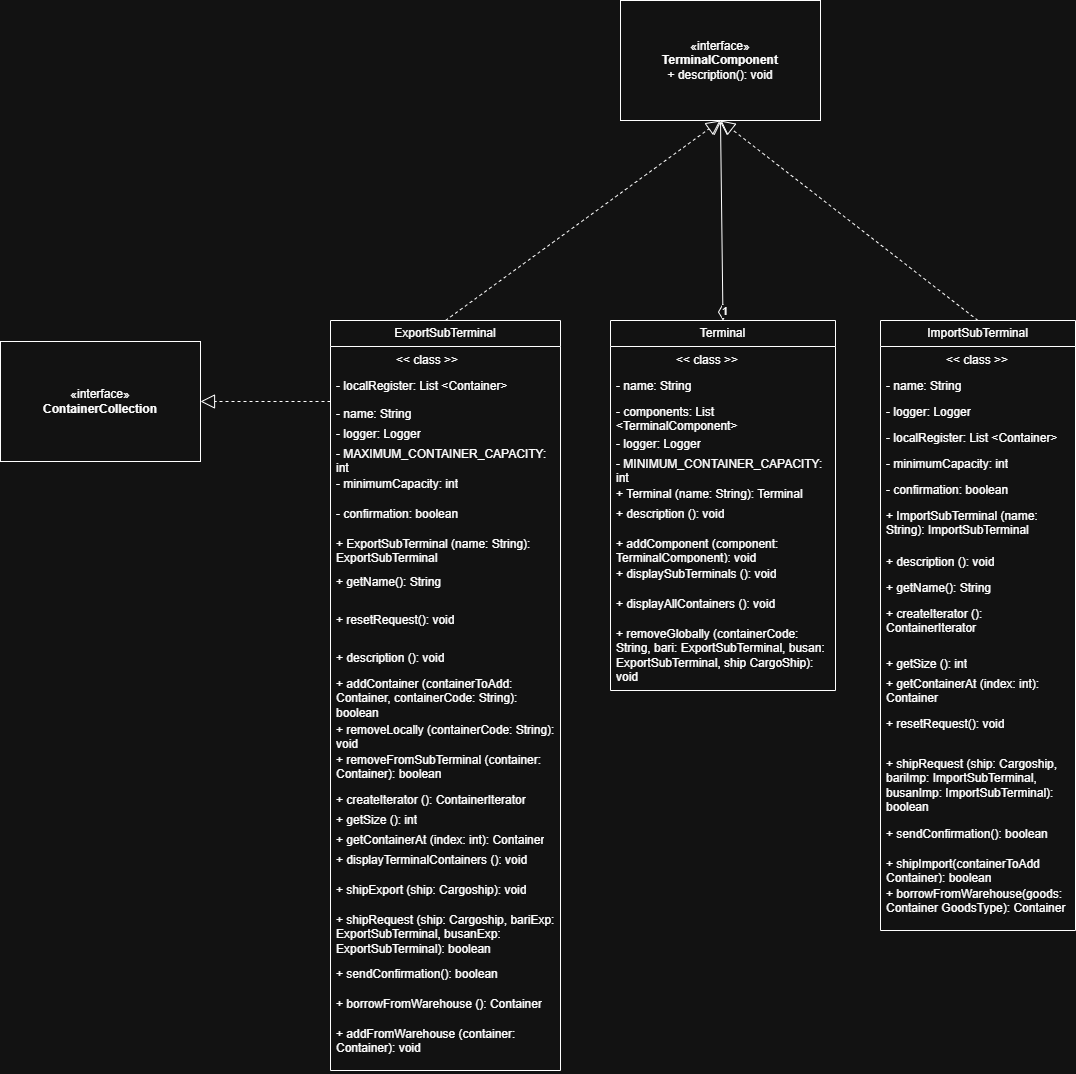

The diagram above was exported from draw.io. Its source (the exported page's mxGraphModel, read from the mxfile embedded in the PNG):
<mxGraphModel dx="1220" dy="993" grid="1" gridSize="10" guides="1" tooltips="1" connect="1" arrows="1" fold="1" page="1" pageScale="1" pageWidth="2339" pageHeight="3300" math="0" shadow="0">
  <root>
    <mxCell id="0" />
    <mxCell id="1" parent="0" />
    <mxCell id="67APcwDNX6U16uEHmF34-1" parent="1" style="swimlane;fontStyle=0;childLayout=stackLayout;horizontal=1;startSize=26;fillColor=none;horizontalStack=0;resizeParent=1;resizeParentMax=0;resizeLast=0;collapsible=1;marginBottom=0;whiteSpace=wrap;html=1;" value="ExportSubTerminal" vertex="1">
      <mxGeometry height="750" width="230" x="330" y="400" as="geometry" />
    </mxCell>
    <mxCell id="67APcwDNX6U16uEHmF34-2" parent="67APcwDNX6U16uEHmF34-1" style="text;strokeColor=none;fillColor=none;align=left;verticalAlign=top;spacingLeft=4;spacingRight=4;overflow=hidden;rotatable=0;points=[[0,0.5],[1,0.5]];portConstraint=eastwest;whiteSpace=wrap;html=1;" value="&lt;span style=&quot;white-space: pre;&quot;&gt;&#09;&lt;/span&gt;&lt;span style=&quot;white-space: pre;&quot;&gt;&#09;&lt;/span&gt;&amp;nbsp; &amp;lt;&amp;lt; class &amp;gt;&amp;gt;" vertex="1">
      <mxGeometry height="26" width="230" y="26" as="geometry" />
    </mxCell>
    <mxCell id="uWb7-dWipRw2fNeVJ3Ew-9" parent="67APcwDNX6U16uEHmF34-1" style="text;strokeColor=none;fillColor=none;align=left;verticalAlign=top;spacingLeft=4;spacingRight=4;overflow=hidden;rotatable=0;points=[[0,0.5],[1,0.5]];portConstraint=eastwest;whiteSpace=wrap;html=1;" value="- localRegister: List &amp;lt;Container&amp;gt;" vertex="1">
      <mxGeometry height="28" width="230" y="52" as="geometry" />
    </mxCell>
    <mxCell id="uWb7-dWipRw2fNeVJ3Ew-10" parent="67APcwDNX6U16uEHmF34-1" style="text;strokeColor=none;fillColor=none;align=left;verticalAlign=top;spacingLeft=4;spacingRight=4;overflow=hidden;rotatable=0;points=[[0,0.5],[1,0.5]];portConstraint=eastwest;whiteSpace=wrap;html=1;" value="- name: String" vertex="1">
      <mxGeometry height="20" width="230" y="80" as="geometry" />
    </mxCell>
    <mxCell id="uWb7-dWipRw2fNeVJ3Ew-11" parent="67APcwDNX6U16uEHmF34-1" style="text;strokeColor=none;fillColor=none;align=left;verticalAlign=top;spacingLeft=4;spacingRight=4;overflow=hidden;rotatable=0;points=[[0,0.5],[1,0.5]];portConstraint=eastwest;whiteSpace=wrap;html=1;" value="- logger: Logger" vertex="1">
      <mxGeometry height="20" width="230" y="100" as="geometry" />
    </mxCell>
    <mxCell id="uWb7-dWipRw2fNeVJ3Ew-12" parent="67APcwDNX6U16uEHmF34-1" style="text;strokeColor=none;fillColor=none;align=left;verticalAlign=top;spacingLeft=4;spacingRight=4;overflow=hidden;rotatable=0;points=[[0,0.5],[1,0.5]];portConstraint=eastwest;whiteSpace=wrap;html=1;" value="- MAXIMUM_CONTAINER_CAPACITY: int" vertex="1">
      <mxGeometry height="30" width="230" y="120" as="geometry" />
    </mxCell>
    <mxCell id="PbbVyn3P4eL9_8JS_Fl_-5" parent="67APcwDNX6U16uEHmF34-1" style="text;strokeColor=none;fillColor=none;align=left;verticalAlign=top;spacingLeft=4;spacingRight=4;overflow=hidden;rotatable=0;points=[[0,0.5],[1,0.5]];portConstraint=eastwest;whiteSpace=wrap;html=1;" value="- minimumCapacity: int" vertex="1">
      <mxGeometry height="30" width="230" y="150" as="geometry" />
    </mxCell>
    <mxCell id="uWb7-dWipRw2fNeVJ3Ew-13" parent="67APcwDNX6U16uEHmF34-1" style="text;strokeColor=none;fillColor=none;align=left;verticalAlign=top;spacingLeft=4;spacingRight=4;overflow=hidden;rotatable=0;points=[[0,0.5],[1,0.5]];portConstraint=eastwest;whiteSpace=wrap;html=1;" value="- confirmation: boolean" vertex="1">
      <mxGeometry height="30" width="230" y="180" as="geometry" />
    </mxCell>
    <mxCell id="PbbVyn3P4eL9_8JS_Fl_-6" parent="67APcwDNX6U16uEHmF34-1" style="text;strokeColor=none;fillColor=none;align=left;verticalAlign=top;spacingLeft=4;spacingRight=4;overflow=hidden;rotatable=0;points=[[0,0.5],[1,0.5]];portConstraint=eastwest;whiteSpace=wrap;html=1;" value="+ ExportSubTerminal (name: String): ExportSubTerminal" vertex="1">
      <mxGeometry height="38" width="230" y="210" as="geometry" />
    </mxCell>
    <mxCell id="PbbVyn3P4eL9_8JS_Fl_-7" parent="67APcwDNX6U16uEHmF34-1" style="text;strokeColor=none;fillColor=none;align=left;verticalAlign=top;spacingLeft=4;spacingRight=4;overflow=hidden;rotatable=0;points=[[0,0.5],[1,0.5]];portConstraint=eastwest;whiteSpace=wrap;html=1;" value="+ getName(): String" vertex="1">
      <mxGeometry height="38" width="230" y="248" as="geometry" />
    </mxCell>
    <mxCell id="67APcwDNX6U16uEHmF34-3" parent="67APcwDNX6U16uEHmF34-1" style="text;strokeColor=none;fillColor=none;align=left;verticalAlign=top;spacingLeft=4;spacingRight=4;overflow=hidden;rotatable=0;points=[[0,0.5],[1,0.5]];portConstraint=eastwest;whiteSpace=wrap;html=1;" value="+ resetRequest(): void" vertex="1">
      <mxGeometry height="38" width="230" y="286" as="geometry" />
    </mxCell>
    <mxCell id="67APcwDNX6U16uEHmF34-4" parent="67APcwDNX6U16uEHmF34-1" style="text;strokeColor=none;fillColor=none;align=left;verticalAlign=top;spacingLeft=4;spacingRight=4;overflow=hidden;rotatable=0;points=[[0,0.5],[1,0.5]];portConstraint=eastwest;whiteSpace=wrap;html=1;" value="+ description (): void" vertex="1">
      <mxGeometry height="26" width="230" y="324" as="geometry" />
    </mxCell>
    <mxCell id="67APcwDNX6U16uEHmF34-5" parent="67APcwDNX6U16uEHmF34-1" style="text;strokeColor=none;fillColor=none;align=left;verticalAlign=top;spacingLeft=4;spacingRight=4;overflow=hidden;rotatable=0;points=[[0,0.5],[1,0.5]];portConstraint=eastwest;whiteSpace=wrap;html=1;" value="+ addContainer (containerToAdd: Container, containerCode: String): boolean" vertex="1">
      <mxGeometry height="46" width="230" y="350" as="geometry" />
    </mxCell>
    <mxCell id="67APcwDNX6U16uEHmF34-6" parent="67APcwDNX6U16uEHmF34-1" style="text;strokeColor=none;fillColor=none;align=left;verticalAlign=top;spacingLeft=4;spacingRight=4;overflow=hidden;rotatable=0;points=[[0,0.5],[1,0.5]];portConstraint=eastwest;whiteSpace=wrap;html=1;" value="+ removeLocally (containerCode: String): void" vertex="1">
      <mxGeometry height="30" width="230" y="396" as="geometry" />
    </mxCell>
    <mxCell id="67APcwDNX6U16uEHmF34-7" parent="67APcwDNX6U16uEHmF34-1" style="text;strokeColor=none;fillColor=none;align=left;verticalAlign=top;spacingLeft=4;spacingRight=4;overflow=hidden;rotatable=0;points=[[0,0.5],[1,0.5]];portConstraint=eastwest;whiteSpace=wrap;html=1;" value="+ removeFromSubTerminal (container: Container): boolean" vertex="1">
      <mxGeometry height="40" width="230" y="426" as="geometry" />
    </mxCell>
    <mxCell id="HQq2u9jbuX5mBxyE4gr4-1" parent="67APcwDNX6U16uEHmF34-1" style="text;strokeColor=none;fillColor=none;align=left;verticalAlign=top;spacingLeft=4;spacingRight=4;overflow=hidden;rotatable=0;points=[[0,0.5],[1,0.5]];portConstraint=eastwest;whiteSpace=wrap;html=1;" value="+ createIterator (): ContainerIterator" vertex="1">
      <mxGeometry height="20" width="230" y="466" as="geometry" />
    </mxCell>
    <mxCell id="HQq2u9jbuX5mBxyE4gr4-2" parent="67APcwDNX6U16uEHmF34-1" style="text;strokeColor=none;fillColor=none;align=left;verticalAlign=top;spacingLeft=4;spacingRight=4;overflow=hidden;rotatable=0;points=[[0,0.5],[1,0.5]];portConstraint=eastwest;whiteSpace=wrap;html=1;" value="+ getSize (): int" vertex="1">
      <mxGeometry height="20" width="230" y="486" as="geometry" />
    </mxCell>
    <mxCell id="HQq2u9jbuX5mBxyE4gr4-3" parent="67APcwDNX6U16uEHmF34-1" style="text;strokeColor=none;fillColor=none;align=left;verticalAlign=top;spacingLeft=4;spacingRight=4;overflow=hidden;rotatable=0;points=[[0,0.5],[1,0.5]];portConstraint=eastwest;whiteSpace=wrap;html=1;" value="+ getContainerAt (index: int): Container" vertex="1">
      <mxGeometry height="20" width="230" y="506" as="geometry" />
    </mxCell>
    <mxCell id="PbbVyn3P4eL9_8JS_Fl_-8" parent="67APcwDNX6U16uEHmF34-1" style="text;strokeColor=none;fillColor=none;align=left;verticalAlign=top;spacingLeft=4;spacingRight=4;overflow=hidden;rotatable=0;points=[[0,0.5],[1,0.5]];portConstraint=eastwest;whiteSpace=wrap;html=1;" value="+ displayTerminalContainers (): void" vertex="1">
      <mxGeometry height="30" width="230" y="526" as="geometry" />
    </mxCell>
    <mxCell id="PbbVyn3P4eL9_8JS_Fl_-9" parent="67APcwDNX6U16uEHmF34-1" style="text;strokeColor=none;fillColor=none;align=left;verticalAlign=top;spacingLeft=4;spacingRight=4;overflow=hidden;rotatable=0;points=[[0,0.5],[1,0.5]];portConstraint=eastwest;whiteSpace=wrap;html=1;" value="+ shipExport (ship: Cargoship): void" vertex="1">
      <mxGeometry height="30" width="230" y="556" as="geometry" />
    </mxCell>
    <mxCell id="PbbVyn3P4eL9_8JS_Fl_-10" parent="67APcwDNX6U16uEHmF34-1" style="text;strokeColor=none;fillColor=none;align=left;verticalAlign=top;spacingLeft=4;spacingRight=4;overflow=hidden;rotatable=0;points=[[0,0.5],[1,0.5]];portConstraint=eastwest;whiteSpace=wrap;html=1;" value="+ shipRequest (ship: Cargoship, bariExp: ExportSubTerminal, busanExp: ExportSubTerminal): boolean" vertex="1">
      <mxGeometry height="54" width="230" y="586" as="geometry" />
    </mxCell>
    <mxCell id="PbbVyn3P4eL9_8JS_Fl_-11" parent="67APcwDNX6U16uEHmF34-1" style="text;strokeColor=none;fillColor=none;align=left;verticalAlign=top;spacingLeft=4;spacingRight=4;overflow=hidden;rotatable=0;points=[[0,0.5],[1,0.5]];portConstraint=eastwest;whiteSpace=wrap;html=1;" value="+ sendConfirmation(): boolean" vertex="1">
      <mxGeometry height="30" width="230" y="640" as="geometry" />
    </mxCell>
    <mxCell id="PbbVyn3P4eL9_8JS_Fl_-12" parent="67APcwDNX6U16uEHmF34-1" style="text;strokeColor=none;fillColor=none;align=left;verticalAlign=top;spacingLeft=4;spacingRight=4;overflow=hidden;rotatable=0;points=[[0,0.5],[1,0.5]];portConstraint=eastwest;whiteSpace=wrap;html=1;" value="+ borrowFromWarehouse (): Container" vertex="1">
      <mxGeometry height="30" width="230" y="670" as="geometry" />
    </mxCell>
    <mxCell id="HQq2u9jbuX5mBxyE4gr4-4" parent="67APcwDNX6U16uEHmF34-1" style="text;strokeColor=none;fillColor=none;align=left;verticalAlign=top;spacingLeft=4;spacingRight=4;overflow=hidden;rotatable=0;points=[[0,0.5],[1,0.5]];portConstraint=eastwest;whiteSpace=wrap;html=1;" value="+ addFromWarehouse (container: Container): void" vertex="1">
      <mxGeometry height="50" width="230" y="700" as="geometry" />
    </mxCell>
    <mxCell id="67APcwDNX6U16uEHmF34-8" parent="1" style="swimlane;fontStyle=0;childLayout=stackLayout;horizontal=1;startSize=26;fillColor=none;horizontalStack=0;resizeParent=1;resizeParentMax=0;resizeLast=0;collapsible=1;marginBottom=0;whiteSpace=wrap;html=1;" value="ImportSubTerminal" vertex="1">
      <mxGeometry height="610" width="195" x="880" y="400" as="geometry" />
    </mxCell>
    <mxCell id="67APcwDNX6U16uEHmF34-9" parent="67APcwDNX6U16uEHmF34-8" style="text;strokeColor=none;fillColor=none;align=left;verticalAlign=top;spacingLeft=4;spacingRight=4;overflow=hidden;rotatable=0;points=[[0,0.5],[1,0.5]];portConstraint=eastwest;whiteSpace=wrap;html=1;" value="&lt;span style=&quot;white-space: pre;&quot;&gt;&#09;&lt;/span&gt;&lt;span style=&quot;white-space: pre;&quot;&gt;&#09;&lt;/span&gt;&amp;nbsp; &amp;lt;&amp;lt; class &amp;gt;&amp;gt;" vertex="1">
      <mxGeometry height="26" width="195" y="26" as="geometry" />
    </mxCell>
    <mxCell id="67APcwDNX6U16uEHmF34-10" parent="67APcwDNX6U16uEHmF34-8" style="text;strokeColor=none;fillColor=none;align=left;verticalAlign=top;spacingLeft=4;spacingRight=4;overflow=hidden;rotatable=0;points=[[0,0.5],[1,0.5]];portConstraint=eastwest;whiteSpace=wrap;html=1;" value="- name: String" vertex="1">
      <mxGeometry height="26" width="195" y="52" as="geometry" />
    </mxCell>
    <mxCell id="67APcwDNX6U16uEHmF34-11" parent="67APcwDNX6U16uEHmF34-8" style="text;strokeColor=none;fillColor=none;align=left;verticalAlign=top;spacingLeft=4;spacingRight=4;overflow=hidden;rotatable=0;points=[[0,0.5],[1,0.5]];portConstraint=eastwest;whiteSpace=wrap;html=1;" value="- logger: Logger" vertex="1">
      <mxGeometry height="26" width="195" y="78" as="geometry" />
    </mxCell>
    <mxCell id="aFArW91LGLeNGArWI73Z-1" parent="67APcwDNX6U16uEHmF34-8" style="text;strokeColor=none;fillColor=none;align=left;verticalAlign=top;spacingLeft=4;spacingRight=4;overflow=hidden;rotatable=0;points=[[0,0.5],[1,0.5]];portConstraint=eastwest;whiteSpace=wrap;html=1;" value="- localRegister: List &amp;lt;Container&amp;gt;" vertex="1">
      <mxGeometry height="26" width="195" y="104" as="geometry" />
    </mxCell>
    <mxCell id="aFArW91LGLeNGArWI73Z-2" parent="67APcwDNX6U16uEHmF34-8" style="text;strokeColor=none;fillColor=none;align=left;verticalAlign=top;spacingLeft=4;spacingRight=4;overflow=hidden;rotatable=0;points=[[0,0.5],[1,0.5]];portConstraint=eastwest;whiteSpace=wrap;html=1;" value="- minimumCapacity: int" vertex="1">
      <mxGeometry height="26" width="195" y="130" as="geometry" />
    </mxCell>
    <mxCell id="aFArW91LGLeNGArWI73Z-3" parent="67APcwDNX6U16uEHmF34-8" style="text;strokeColor=none;fillColor=none;align=left;verticalAlign=top;spacingLeft=4;spacingRight=4;overflow=hidden;rotatable=0;points=[[0,0.5],[1,0.5]];portConstraint=eastwest;whiteSpace=wrap;html=1;" value="- confirmation: boolean" vertex="1">
      <mxGeometry height="26" width="195" y="156" as="geometry" />
    </mxCell>
    <mxCell id="67APcwDNX6U16uEHmF34-12" parent="67APcwDNX6U16uEHmF34-8" style="text;strokeColor=none;fillColor=none;align=left;verticalAlign=top;spacingLeft=4;spacingRight=4;overflow=hidden;rotatable=0;points=[[0,0.5],[1,0.5]];portConstraint=eastwest;whiteSpace=wrap;html=1;" value="+ ImportSubTerminal (name: String): ImportSubTerminal" vertex="1">
      <mxGeometry height="46" width="195" y="182" as="geometry" />
    </mxCell>
    <mxCell id="67APcwDNX6U16uEHmF34-13" parent="67APcwDNX6U16uEHmF34-8" style="text;strokeColor=none;fillColor=none;align=left;verticalAlign=top;spacingLeft=4;spacingRight=4;overflow=hidden;rotatable=0;points=[[0,0.5],[1,0.5]];portConstraint=eastwest;whiteSpace=wrap;html=1;" value="+ description (): void" vertex="1">
      <mxGeometry height="26" width="195" y="228" as="geometry" />
    </mxCell>
    <mxCell id="aFArW91LGLeNGArWI73Z-4" parent="67APcwDNX6U16uEHmF34-8" style="text;strokeColor=none;fillColor=none;align=left;verticalAlign=top;spacingLeft=4;spacingRight=4;overflow=hidden;rotatable=0;points=[[0,0.5],[1,0.5]];portConstraint=eastwest;whiteSpace=wrap;html=1;" value="+ getName(): String" vertex="1">
      <mxGeometry height="26" width="195" y="254" as="geometry" />
    </mxCell>
    <mxCell id="aFArW91LGLeNGArWI73Z-6" parent="67APcwDNX6U16uEHmF34-8" style="text;strokeColor=none;fillColor=none;align=left;verticalAlign=top;spacingLeft=4;spacingRight=4;overflow=hidden;rotatable=0;points=[[0,0.5],[1,0.5]];portConstraint=eastwest;whiteSpace=wrap;html=1;" value="+ createIterator (): ContainerIterator" vertex="1">
      <mxGeometry height="50" width="195" y="280" as="geometry" />
    </mxCell>
    <mxCell id="aFArW91LGLeNGArWI73Z-7" parent="67APcwDNX6U16uEHmF34-8" style="text;strokeColor=none;fillColor=none;align=left;verticalAlign=top;spacingLeft=4;spacingRight=4;overflow=hidden;rotatable=0;points=[[0,0.5],[1,0.5]];portConstraint=eastwest;whiteSpace=wrap;html=1;" value="+ getSize (): int" vertex="1">
      <mxGeometry height="20" width="195" y="330" as="geometry" />
    </mxCell>
    <mxCell id="aFArW91LGLeNGArWI73Z-8" parent="67APcwDNX6U16uEHmF34-8" style="text;strokeColor=none;fillColor=none;align=left;verticalAlign=top;spacingLeft=4;spacingRight=4;overflow=hidden;rotatable=0;points=[[0,0.5],[1,0.5]];portConstraint=eastwest;whiteSpace=wrap;html=1;" value="+ getContainerAt (index: int): Container" vertex="1">
      <mxGeometry height="40" width="195" y="350" as="geometry" />
    </mxCell>
    <mxCell id="aFArW91LGLeNGArWI73Z-9" parent="67APcwDNX6U16uEHmF34-8" style="text;strokeColor=none;fillColor=none;align=left;verticalAlign=top;spacingLeft=4;spacingRight=4;overflow=hidden;rotatable=0;points=[[0,0.5],[1,0.5]];portConstraint=eastwest;whiteSpace=wrap;html=1;" value="+ resetRequest(): void" vertex="1">
      <mxGeometry height="40" width="195" y="390" as="geometry" />
    </mxCell>
    <mxCell id="aFArW91LGLeNGArWI73Z-10" parent="67APcwDNX6U16uEHmF34-8" style="text;strokeColor=none;fillColor=none;align=left;verticalAlign=top;spacingLeft=4;spacingRight=4;overflow=hidden;rotatable=0;points=[[0,0.5],[1,0.5]];portConstraint=eastwest;whiteSpace=wrap;html=1;" value="+ shipRequest (ship: Cargoship, bariImp: ImportSubTerminal, busanImp: ImportSubTerminal): boolean" vertex="1">
      <mxGeometry height="70" width="195" y="430" as="geometry" />
    </mxCell>
    <mxCell id="aFArW91LGLeNGArWI73Z-11" parent="67APcwDNX6U16uEHmF34-8" style="text;strokeColor=none;fillColor=none;align=left;verticalAlign=top;spacingLeft=4;spacingRight=4;overflow=hidden;rotatable=0;points=[[0,0.5],[1,0.5]];portConstraint=eastwest;whiteSpace=wrap;html=1;" value="+ sendConfirmation(): boolean" vertex="1">
      <mxGeometry height="30" width="195" y="500" as="geometry" />
    </mxCell>
    <mxCell id="aFArW91LGLeNGArWI73Z-12" parent="67APcwDNX6U16uEHmF34-8" style="text;strokeColor=none;fillColor=none;align=left;verticalAlign=top;spacingLeft=4;spacingRight=4;overflow=hidden;rotatable=0;points=[[0,0.5],[1,0.5]];portConstraint=eastwest;whiteSpace=wrap;html=1;" value="+ shipImport(containerToAdd Container): boolean" vertex="1">
      <mxGeometry height="30" width="195" y="530" as="geometry" />
    </mxCell>
    <mxCell id="aFArW91LGLeNGArWI73Z-13" parent="67APcwDNX6U16uEHmF34-8" style="text;strokeColor=none;fillColor=none;align=left;verticalAlign=top;spacingLeft=4;spacingRight=4;overflow=hidden;rotatable=0;points=[[0,0.5],[1,0.5]];portConstraint=eastwest;whiteSpace=wrap;html=1;" value="+ borrowFromWarehouse(goods: Container GoodsType): Container" vertex="1">
      <mxGeometry height="50" width="195" y="560" as="geometry" />
    </mxCell>
    <mxCell id="67APcwDNX6U16uEHmF34-15" parent="1" style="swimlane;fontStyle=0;childLayout=stackLayout;horizontal=1;startSize=26;fillColor=none;horizontalStack=0;resizeParent=1;resizeParentMax=0;resizeLast=0;collapsible=1;marginBottom=0;whiteSpace=wrap;html=1;" value="Terminal" vertex="1">
      <mxGeometry height="370" width="225" x="610" y="400" as="geometry" />
    </mxCell>
    <mxCell id="67APcwDNX6U16uEHmF34-16" parent="67APcwDNX6U16uEHmF34-15" style="text;strokeColor=none;fillColor=none;align=left;verticalAlign=top;spacingLeft=4;spacingRight=4;overflow=hidden;rotatable=0;points=[[0,0.5],[1,0.5]];portConstraint=eastwest;whiteSpace=wrap;html=1;" value="&lt;span style=&quot;white-space: pre;&quot;&gt;&#09;&lt;/span&gt;&lt;span style=&quot;white-space: pre;&quot;&gt;&#09;&lt;/span&gt;&amp;nbsp; &amp;lt;&amp;lt; class &amp;gt;&amp;gt;" vertex="1">
      <mxGeometry height="26" width="225" y="26" as="geometry" />
    </mxCell>
    <mxCell id="67APcwDNX6U16uEHmF34-17" parent="67APcwDNX6U16uEHmF34-15" style="text;strokeColor=none;fillColor=none;align=left;verticalAlign=top;spacingLeft=4;spacingRight=4;overflow=hidden;rotatable=0;points=[[0,0.5],[1,0.5]];portConstraint=eastwest;whiteSpace=wrap;html=1;" value="- name: String" vertex="1">
      <mxGeometry height="26" width="225" y="52" as="geometry" />
    </mxCell>
    <mxCell id="67APcwDNX6U16uEHmF34-18" parent="67APcwDNX6U16uEHmF34-15" style="text;strokeColor=none;fillColor=none;align=left;verticalAlign=top;spacingLeft=4;spacingRight=4;overflow=hidden;rotatable=0;points=[[0,0.5],[1,0.5]];portConstraint=eastwest;whiteSpace=wrap;html=1;" value="- components: List &amp;lt;TerminalComponent&amp;gt;" vertex="1">
      <mxGeometry height="32" width="225" y="78" as="geometry" />
    </mxCell>
    <mxCell id="67APcwDNX6U16uEHmF34-19" parent="67APcwDNX6U16uEHmF34-15" style="text;strokeColor=none;fillColor=none;align=left;verticalAlign=top;spacingLeft=4;spacingRight=4;overflow=hidden;rotatable=0;points=[[0,0.5],[1,0.5]];portConstraint=eastwest;whiteSpace=wrap;html=1;" value="- logger: Logger" vertex="1">
      <mxGeometry height="20" width="225" y="110" as="geometry" />
    </mxCell>
    <mxCell id="67APcwDNX6U16uEHmF34-20" parent="67APcwDNX6U16uEHmF34-15" style="text;strokeColor=none;fillColor=none;align=left;verticalAlign=top;spacingLeft=4;spacingRight=4;overflow=hidden;rotatable=0;points=[[0,0.5],[1,0.5]];portConstraint=eastwest;whiteSpace=wrap;html=1;" value="- MINIMUM_CONTAINER_CAPACITY: int" vertex="1">
      <mxGeometry height="30" width="225" y="130" as="geometry" />
    </mxCell>
    <mxCell id="67APcwDNX6U16uEHmF34-21" parent="67APcwDNX6U16uEHmF34-15" style="text;strokeColor=none;fillColor=none;align=left;verticalAlign=top;spacingLeft=4;spacingRight=4;overflow=hidden;rotatable=0;points=[[0,0.5],[1,0.5]];portConstraint=eastwest;whiteSpace=wrap;html=1;" value="+ Terminal (name: String): Terminal" vertex="1">
      <mxGeometry height="20" width="225" y="160" as="geometry" />
    </mxCell>
    <mxCell id="HQq2u9jbuX5mBxyE4gr4-5" parent="67APcwDNX6U16uEHmF34-15" style="text;strokeColor=none;fillColor=none;align=left;verticalAlign=top;spacingLeft=4;spacingRight=4;overflow=hidden;rotatable=0;points=[[0,0.5],[1,0.5]];portConstraint=eastwest;whiteSpace=wrap;html=1;" value="+ description (): void" vertex="1">
      <mxGeometry height="30" width="225" y="180" as="geometry" />
    </mxCell>
    <mxCell id="HQq2u9jbuX5mBxyE4gr4-6" parent="67APcwDNX6U16uEHmF34-15" style="text;strokeColor=none;fillColor=none;align=left;verticalAlign=top;spacingLeft=4;spacingRight=4;overflow=hidden;rotatable=0;points=[[0,0.5],[1,0.5]];portConstraint=eastwest;whiteSpace=wrap;html=1;" value="+ addComponent (component: TerminalComponent): void" vertex="1">
      <mxGeometry height="30" width="225" y="210" as="geometry" />
    </mxCell>
    <mxCell id="HQq2u9jbuX5mBxyE4gr4-7" parent="67APcwDNX6U16uEHmF34-15" style="text;strokeColor=none;fillColor=none;align=left;verticalAlign=top;spacingLeft=4;spacingRight=4;overflow=hidden;rotatable=0;points=[[0,0.5],[1,0.5]];portConstraint=eastwest;whiteSpace=wrap;html=1;" value="+ displaySubTerminals (): void" vertex="1">
      <mxGeometry height="30" width="225" y="240" as="geometry" />
    </mxCell>
    <mxCell id="HQq2u9jbuX5mBxyE4gr4-8" parent="67APcwDNX6U16uEHmF34-15" style="text;strokeColor=none;fillColor=none;align=left;verticalAlign=top;spacingLeft=4;spacingRight=4;overflow=hidden;rotatable=0;points=[[0,0.5],[1,0.5]];portConstraint=eastwest;whiteSpace=wrap;html=1;" value="+ displayAllContainers (): void" vertex="1">
      <mxGeometry height="30" width="225" y="270" as="geometry" />
    </mxCell>
    <mxCell id="HQq2u9jbuX5mBxyE4gr4-10" parent="67APcwDNX6U16uEHmF34-15" style="text;strokeColor=none;fillColor=none;align=left;verticalAlign=top;spacingLeft=4;spacingRight=4;overflow=hidden;rotatable=0;points=[[0,0.5],[1,0.5]];portConstraint=eastwest;whiteSpace=wrap;html=1;" value="+ removeGlobally (containerCode: String, bari: ExportSubTerminal, busan: ExportSubTerminal, ship CargoShip): void" vertex="1">
      <mxGeometry height="70" width="225" y="300" as="geometry" />
    </mxCell>
    <mxCell id="hakYyfmYZBvq43LKKx_B-1" parent="1" style="html=1;whiteSpace=wrap;" value="«interface»&lt;br&gt;&lt;b&gt;TerminalComponent&lt;/b&gt;&lt;div&gt;+ description(): void&lt;/div&gt;" vertex="1">
      <mxGeometry height="120" width="200" x="620" y="80" as="geometry" />
    </mxCell>
    <mxCell id="uWb7-dWipRw2fNeVJ3Ew-1" parent="1" style="html=1;whiteSpace=wrap;" value="«interface»&lt;br&gt;&lt;b&gt;ContainerCollection&lt;/b&gt;" vertex="1">
      <mxGeometry height="120" width="200" y="421" as="geometry" />
    </mxCell>
    <mxCell id="uWb7-dWipRw2fNeVJ3Ew-2" edge="1" parent="1" style="endArrow=block;dashed=1;endFill=0;endSize=12;html=1;rounded=0;entryX=1;entryY=0.5;entryDx=0;entryDy=0;" target="uWb7-dWipRw2fNeVJ3Ew-1" value="">
      <mxGeometry relative="1" width="160" as="geometry">
        <mxPoint x="330" y="481" as="sourcePoint" />
        <mxPoint x="240" y="480.5" as="targetPoint" />
      </mxGeometry>
    </mxCell>
    <mxCell id="uWb7-dWipRw2fNeVJ3Ew-3" edge="1" parent="1" source="67APcwDNX6U16uEHmF34-1" style="endArrow=block;dashed=1;endFill=0;endSize=12;html=1;rounded=0;exitX=0.5;exitY=0;exitDx=0;exitDy=0;entryX=0.5;entryY=1;entryDx=0;entryDy=0;" target="hakYyfmYZBvq43LKKx_B-1" value="">
      <mxGeometry relative="1" width="160" as="geometry">
        <mxPoint x="560" y="290" as="sourcePoint" />
        <mxPoint x="440" y="290" as="targetPoint" />
      </mxGeometry>
    </mxCell>
    <mxCell id="uWb7-dWipRw2fNeVJ3Ew-4" edge="1" parent="1" source="67APcwDNX6U16uEHmF34-8" style="endArrow=block;dashed=1;endFill=0;endSize=12;html=1;rounded=0;exitX=0.5;exitY=0;exitDx=0;exitDy=0;entryX=0.5;entryY=1;entryDx=0;entryDy=0;" target="hakYyfmYZBvq43LKKx_B-1" value="">
      <mxGeometry relative="1" width="160" as="geometry">
        <mxPoint x="992.5" y="330" as="sourcePoint" />
        <mxPoint x="990" y="130" as="targetPoint" />
      </mxGeometry>
    </mxCell>
    <mxCell id="HQq2u9jbuX5mBxyE4gr4-11" edge="1" parent="1" source="67APcwDNX6U16uEHmF34-15" style="endArrow=open;html=1;endSize=12;startArrow=diamondThin;startSize=14;startFill=0;align=left;verticalAlign=bottom;rounded=0;exitX=0.5;exitY=0;exitDx=0;exitDy=0;" value="1">
      <mxGeometry relative="1" x="-1" y="3" as="geometry">
        <mxPoint x="880" y="250" as="sourcePoint" />
        <mxPoint x="720" y="200" as="targetPoint" />
      </mxGeometry>
    </mxCell>
  </root>
</mxGraphModel>